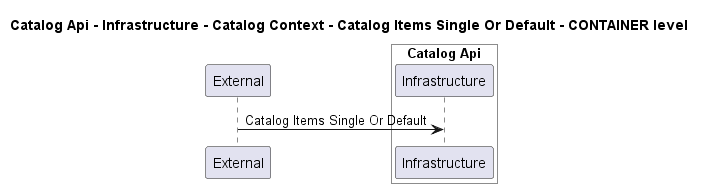

The diagram above was rendered by PlantUML. Its source (embedded in the PNG):
@startuml
!pragma layout smetana

title Catalog Api - Infrastructure - Catalog Context - Catalog Items Single Or Default - CONTAINER level

participant "External" as C4InterFlow.SoftwareSystems.ExternalSystem

box "Catalog Api" #White
    participant "Infrastructure" as dotnet.eShop.Architecture.SoftwareSystems.CatalogApi.Containers.Infrastructure
end box


C4InterFlow.SoftwareSystems.ExternalSystem -> dotnet.eShop.Architecture.SoftwareSystems.CatalogApi.Containers.Infrastructure : Catalog Items Single Or Default


@enduml